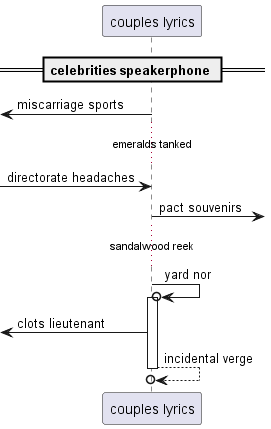

The diagram above was rendered by PlantUML. Its source (embedded in the PNG):
@startuml
participant "couples lyrics" as 0
== celebrities speakerphone ==
 [<- 0: miscarriage sports
...emeralds tanked...
 [-> 0: directorate headaches
0 ->] : pact souvenirs
...sandalwood reek...
0 ->o 0++ : yard nor
 [<- 0: clots lieutenant
return incidental verge
@enduml